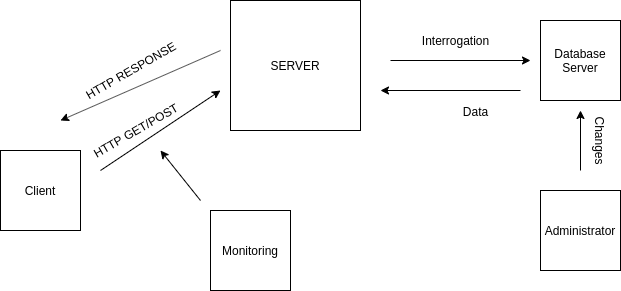

The diagram above was exported from draw.io. Its source (the exported page's mxGraphModel, read from the mxfile embedded in the PNG):
<mxGraphModel dx="1355" dy="778" grid="1" gridSize="10" guides="1" tooltips="1" connect="1" arrows="1" fold="1" page="1" pageScale="1" pageWidth="850" pageHeight="1100" math="0" shadow="0">
  <root>
    <mxCell id="0" />
    <mxCell id="1" parent="0" />
    <mxCell id="vbmqxAl4t2i929e-3KG4-1" value="SERVER" style="whiteSpace=wrap;html=1;aspect=fixed;" vertex="1" parent="1">
      <mxGeometry x="270" y="110" width="130" height="130" as="geometry" />
    </mxCell>
    <mxCell id="vbmqxAl4t2i929e-3KG4-2" value="Client" style="whiteSpace=wrap;html=1;aspect=fixed;" vertex="1" parent="1">
      <mxGeometry x="40" y="260" width="80" height="80" as="geometry" />
    </mxCell>
    <mxCell id="vbmqxAl4t2i929e-3KG4-3" value="" style="endArrow=classic;html=1;" edge="1" parent="1">
      <mxGeometry width="50" height="50" relative="1" as="geometry">
        <mxPoint x="140" y="280" as="sourcePoint" />
        <mxPoint x="260" y="200" as="targetPoint" />
      </mxGeometry>
    </mxCell>
    <mxCell id="vbmqxAl4t2i929e-3KG4-4" value="HTTP GET/POST&lt;br&gt;" style="text;html=1;align=center;verticalAlign=middle;resizable=0;points=[];autosize=1;rotation=-30;" vertex="1" parent="1">
      <mxGeometry x="120" y="230" width="110" height="20" as="geometry" />
    </mxCell>
    <mxCell id="vbmqxAl4t2i929e-3KG4-7" value="" style="endArrow=classic;html=1;" edge="1" parent="1">
      <mxGeometry width="50" height="50" relative="1" as="geometry">
        <mxPoint x="260" y="160" as="sourcePoint" />
        <mxPoint x="100" y="230" as="targetPoint" />
      </mxGeometry>
    </mxCell>
    <mxCell id="vbmqxAl4t2i929e-3KG4-8" value="HTTP RESPONSE" style="text;html=1;align=center;verticalAlign=middle;resizable=0;points=[];autosize=1;rotation=-30;" vertex="1" parent="1">
      <mxGeometry x="110" y="170" width="120" height="20" as="geometry" />
    </mxCell>
    <mxCell id="vbmqxAl4t2i929e-3KG4-9" value="Database&lt;br&gt;Server&lt;br&gt;" style="whiteSpace=wrap;html=1;aspect=fixed;" vertex="1" parent="1">
      <mxGeometry x="580" y="130" width="80" height="80" as="geometry" />
    </mxCell>
    <mxCell id="vbmqxAl4t2i929e-3KG4-10" value="" style="endArrow=classic;html=1;" edge="1" parent="1">
      <mxGeometry width="50" height="50" relative="1" as="geometry">
        <mxPoint x="430" y="170" as="sourcePoint" />
        <mxPoint x="570" y="170" as="targetPoint" />
      </mxGeometry>
    </mxCell>
    <mxCell id="vbmqxAl4t2i929e-3KG4-11" value="Interrogation&lt;br&gt;" style="text;html=1;align=center;verticalAlign=middle;resizable=0;points=[];autosize=1;" vertex="1" parent="1">
      <mxGeometry x="455" y="140" width="80" height="20" as="geometry" />
    </mxCell>
    <mxCell id="vbmqxAl4t2i929e-3KG4-15" value="" style="endArrow=classic;html=1;" edge="1" parent="1">
      <mxGeometry width="50" height="50" relative="1" as="geometry">
        <mxPoint x="560" y="200" as="sourcePoint" />
        <mxPoint x="420" y="200" as="targetPoint" />
      </mxGeometry>
    </mxCell>
    <mxCell id="vbmqxAl4t2i929e-3KG4-16" value="Data&lt;br&gt;" style="text;html=1;align=center;verticalAlign=middle;resizable=0;points=[];autosize=1;" vertex="1" parent="1">
      <mxGeometry x="495" y="211" width="40" height="20" as="geometry" />
    </mxCell>
    <mxCell id="vbmqxAl4t2i929e-3KG4-17" value="Administrator" style="whiteSpace=wrap;html=1;aspect=fixed;" vertex="1" parent="1">
      <mxGeometry x="580" y="300" width="80" height="80" as="geometry" />
    </mxCell>
    <mxCell id="vbmqxAl4t2i929e-3KG4-18" value="" style="endArrow=classic;html=1;" edge="1" parent="1">
      <mxGeometry width="50" height="50" relative="1" as="geometry">
        <mxPoint x="620" y="280" as="sourcePoint" />
        <mxPoint x="620" y="220" as="targetPoint" />
      </mxGeometry>
    </mxCell>
    <mxCell id="vbmqxAl4t2i929e-3KG4-19" value="Changes" style="text;html=1;align=center;verticalAlign=middle;resizable=0;points=[];autosize=1;rotation=90;" vertex="1" parent="1">
      <mxGeometry x="610" y="240" width="60" height="20" as="geometry" />
    </mxCell>
    <mxCell id="vbmqxAl4t2i929e-3KG4-20" value="Monitoring" style="whiteSpace=wrap;html=1;aspect=fixed;" vertex="1" parent="1">
      <mxGeometry x="250" y="320" width="80" height="80" as="geometry" />
    </mxCell>
    <mxCell id="vbmqxAl4t2i929e-3KG4-21" value="" style="endArrow=classic;html=1;" edge="1" parent="1">
      <mxGeometry width="50" height="50" relative="1" as="geometry">
        <mxPoint x="240" y="310" as="sourcePoint" />
        <mxPoint x="200" y="260" as="targetPoint" />
      </mxGeometry>
    </mxCell>
  </root>
</mxGraphModel>